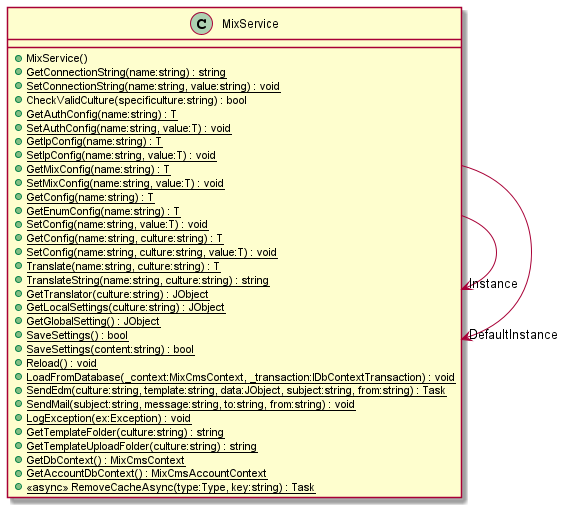

The diagram above was rendered by PlantUML. Its source (embedded in the PNG):
@startuml
class MixService {
    + MixService()
    + {static} GetConnectionString(name:string) : string
    + {static} SetConnectionString(name:string, value:string) : void
    + CheckValidCulture(specificulture:string) : bool
    + {static} GetAuthConfig(name:string) : T
    + {static} SetAuthConfig(name:string, value:T) : void
    + {static} GetIpConfig(name:string) : T
    + {static} SetIpConfig(name:string, value:T) : void
    + {static} GetMixConfig(name:string) : T
    + {static} SetMixConfig(name:string, value:T) : void
    + {static} GetConfig(name:string) : T
    + {static} GetEnumConfig(name:string) : T
    + {static} SetConfig(name:string, value:T) : void
    + {static} GetConfig(name:string, culture:string) : T
    + {static} SetConfig(name:string, culture:string, value:T) : void
    + {static} Translate(name:string, culture:string) : T
    + {static} TranslateString(name:string, culture:string) : string
    + {static} GetTranslator(culture:string) : JObject
    + {static} GetLocalSettings(culture:string) : JObject
    + {static} GetGlobalSetting() : JObject
    + {static} SaveSettings() : bool
    + {static} SaveSettings(content:string) : bool
    + {static} Reload() : void
    + {static} LoadFromDatabase(_context:MixCmsContext, _transaction:IDbContextTransaction) : void
    + {static} SendEdm(culture:string, template:string, data:JObject, subject:string, from:string) : Task
    + {static} SendMail(subject:string, message:string, to:string, from:string) : void
    + {static} LogException(ex:Exception) : void
    + {static} GetTemplateFolder(culture:string) : string
    + {static} GetTemplateUploadFolder(culture:string) : string
    + {static} GetDbContext() : MixCmsContext
    + {static} GetAccountDbContext() : MixCmsAccountContext
    + {static} <<async>> RemoveCacheAsync(type:Type, key:string) : Task
}
MixService --> "Instance" MixService
MixService --> "DefaultInstance" MixService
@enduml